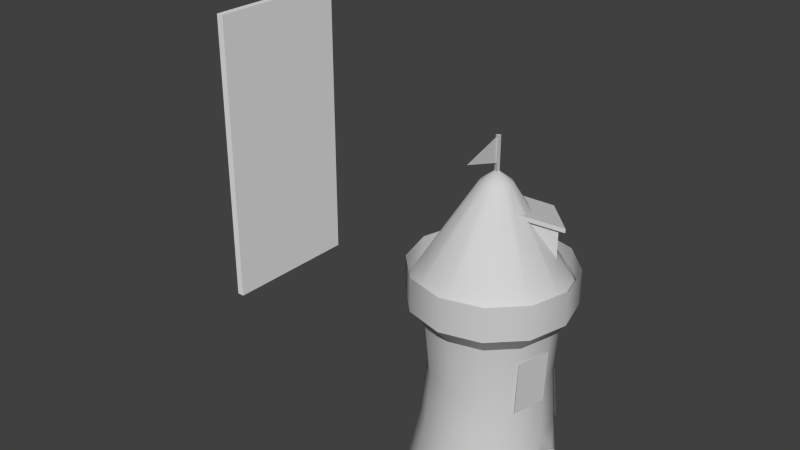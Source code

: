 # Source: wizardtower4.blend  (saved by Blender 2.66.0; exported with 4.5.12 LTS)
import bpy
from mathutils import Matrix  # noqa: F401  (used for matrix-valued properties, if any)

bpy.ops.wm.read_factory_settings(use_empty=True)
scene = bpy.context.scene
scene.name = 'Scene'

# ---- collections
col_collection_1 = bpy.data.collections.new('Collection 1'); scene.collection.children.link(col_collection_1)

# ---- materials (node trees are filled in below, after node groups)
mat_turm_001 = bpy.data.materials.new('Turm.001')
mat_turm_001.alpha_threshold = 0.0
mat_turm_001.use_transparent_shadow = False
mat_turm_001.diffuse_color = (0.64, 0.64, 0.64, 1.0)
mat_turm_001.specular_color = (0.5, 0.5, 0.5)
mat_turm_001.roughness = 0.5
mat_turm_001.specular_intensity = 1.0
mat_material = bpy.data.materials.new('Material')
mat_material.alpha_threshold = 0.0
mat_material.use_transparent_shadow = False
mat_material.roughness = 0.5
mat_material.line_color = (0.0, 0.0, 0.0, 1.0)

# ---- material node trees

# ---- world
world_world = bpy.data.worlds.new('World'); scene.world = world_world
world_world.color = (0.05088, 0.05088, 0.05088)
world_world.use_sun_shadow = False
world_world.sun_shadow_jitter_overblur = 0.0
world_world.cycles.sampling_method = 'MANUAL'
world_world.cycles.sample_map_resolution = 256

# ---- meshes
me_circle = bpy.data.meshes.new('Circle')
me_circle.from_pydata([(0.2986, 0.5171, 33.1), (0.2986, -0.5172, 33.1), (-0.5971, -3.82e-07, 33.1), (0.2986, 0.5171, 33.1), (0.2986, 0.5171, 41.05), (0.2986, -0.5172, 41.05), (0.2986, -0.5172, 33.1), (0.2986, -0.5172, 33.1), (0.2986, -0.5172, 41.05), (-0.5971, -3.82e-07, 41.05), (-0.5971, -3.82e-07, 33.1), (1.337e-05, 8.551e-12, 41.02), (1.913e-05, -9.743, 38.15), (1.243e-05, 7.954e-12, 35.29), (-0.5971, -3.82e-07, 33.1), (-0.5971, -3.82e-07, 41.05), (0.2986, 0.5171, 41.05), (0.2986, 0.5171, 33.1), (-0.5971, -3.82e-07, 41.05), (0.2986, -0.5172, 41.05), (0.2986, 0.5171, 41.05), (5.219, 11.46, 22.59), (5.219, 11.46, 16.19), (-0.3898, 5.854, 25.59), (11.46, 5.219, 22.59), (11.46, 5.219, 16.19), (5.219, 11.46, 16.19), (5.219, 11.46, 22.59), (11.46, 5.219, 16.19), (11.46, 5.219, 22.59), (5.854, -0.3898, 25.59), (5.467, 12.83, 22.21), (5.219, 11.46, 22.59), (-0.3898, 5.854, 25.59), (-0.9491, 6.414, 25.59), (5.467, 12.83, 23.13), (5.467, 12.83, 22.21), (-0.9491, 6.414, 25.59), (-1.977, 5.386, 27.12), (6.414, -0.9491, 25.59), (5.854, -0.3898, 25.59), (11.46, 5.219, 22.59), (12.83, 5.467, 22.21), (12.83, 5.467, 23.13), (5.386, -1.977, 27.12), (6.414, -0.9491, 25.59), (12.83, 5.467, 22.21), (12.83, 5.467, 23.13), (12.83, 5.467, 22.21), (5.467, 12.83, 22.21), (5.467, 12.83, 23.13), (5.467, 12.83, 23.13), (-1.977, 5.386, 27.12), (5.386, -1.977, 27.12), (12.83, 5.467, 23.13), (13.3, 5.482, -29.47), (13.3, 8.512e-06, -26.47), (13.3, 6.355, -41.02), (13.3, -5.476, -29.42), (13.3, -6.354, -41.02), (-1.264, 5.93, -41.02), (-1.264, -5.927, -41.02), (-1.264, -8.393, -13.64), (-1.264, 8.396, -13.64), (-1.264, -8.393, -13.64), (14.29, 9.572e-06, -26.47), (14.29, -5.476, -29.42), (-1.264, 8.396, -13.64), (14.29, 9.572e-06, -26.47), (14.29, 5.482, -29.47), (-1.264, -8.393, -13.64), (-12.39, 7.155, -23.34), (-7.155, 12.39, -23.34), (-8.977, 15.52, -41.02), (-15.54, 8.961, -41.02), (12.39, -7.155, -23.34), (7.155, -12.39, -23.34), (8.945, -15.52, -41.02), (15.58, -6.354, -41.02), (14.29, -5.476, -29.42), (-18.0, -1.151e-05, -41.02), (-14.31, -9.155e-06, -23.34), (14.31, 9.155e-06, -23.34), (14.29, 9.572e-06, -26.47), (-12.39, -7.155, -23.34), (-15.54, -8.961, -41.02), (7.155, 12.39, -23.34), (12.39, 7.155, -23.34), (14.29, 5.482, -29.47), (15.58, 6.355, -41.02), (8.945, 15.52, -41.02), (-7.155, -12.39, -23.34), (-8.977, -15.52, -41.02), (-6.275e-06, 14.31, -23.34), (-0.01615, 17.92, -41.02), (1.203e-05, -14.31, -23.34), (-0.01613, -17.92, -41.02), (-12.39, 7.155, 1.912), (-7.155, 12.39, 1.912), (12.39, -7.155, 1.912), (7.155, -12.39, 1.912), (-14.31, -9.155e-06, 1.912), (14.31, 9.155e-06, 1.912), (12.39, 7.155, 1.912), (-12.39, -7.155, 1.912), (7.155, 12.39, 1.912), (-7.155, -12.39, 1.912), (-2.161e-06, 14.31, 1.912), (1.615e-05, -14.31, 1.912), (-15.31, 8.838, 5.779), (-12.39, 7.155, 1.912), (-14.31, -9.155e-06, 1.912), (-17.68, -1.131e-05, 5.779), (17.68, 1.131e-05, 5.779), (15.31, -8.838, 5.779), (12.39, -7.155, 1.912), (14.31, 9.155e-06, 1.912), (15.31, 8.838, 5.779), (12.39, 7.155, 1.912), (-15.31, -8.838, 5.779), (-12.39, -7.155, 1.912), (8.838, 15.31, 5.779), (7.155, 12.39, 1.912), (-8.838, -15.31, 5.779), (-7.155, -12.39, 1.912), (-3.683e-06, 17.68, 5.779), (-2.161e-06, 14.31, 1.912), (1.893e-05, -17.68, 5.779), (1.615e-05, -14.31, 1.912), (-8.838, 15.31, 5.779), (-7.155, 12.39, 1.912), (8.838, -15.31, 5.779), (7.155, -12.39, 1.912), (15.31, 8.838, 13.51), (17.68, 1.131e-05, 13.51), (17.68, 1.131e-05, 5.779), (15.31, 8.838, 5.779), (-15.31, -8.838, 13.51), (-17.68, -1.131e-05, 13.51), (-17.68, -1.131e-05, 5.779), (-15.31, -8.838, 5.779), (8.838, 15.31, 13.51), (8.838, 15.31, 5.779), (-8.838, -15.31, 13.51), (-8.838, -15.31, 5.779), (-2.423e-06, 17.68, 13.51), (-3.683e-06, 17.68, 5.779), (2.019e-05, -17.68, 13.51), (1.893e-05, -17.68, 5.779), (-8.838, 15.31, 13.51), (-8.838, 15.31, 5.779), (8.838, -15.31, 13.51), (8.838, -15.31, 5.779), (-15.31, 8.838, 13.51), (-15.31, 8.838, 5.779), (15.31, -8.838, 13.51), (15.31, -8.838, 5.779), (9.635e-06, 3.383, 31.4), (1.691, 2.93, 31.4), (8.749, 15.15, 8.935), (-3.056e-06, 17.5, 8.935), (-1.691, 2.93, 31.4), (-8.749, 15.15, 8.935), (1.222e-05, 7.82e-12, 34.0), (-2.93, 1.691, 31.4), (-3.383, -2.164e-06, 31.4), (2.93, -1.691, 31.4), (3.383, 2.164e-06, 31.4), (2.93, 1.691, 31.4), (-2.93, -1.691, 31.4), (-1.691, -2.93, 31.4), (1.691, -2.93, 31.4), (-15.15, 8.749, 8.935), (-17.5, -1.119e-05, 8.935), (1.396e-05, -3.383, 31.4), (-15.15, -8.749, 8.935), (8.749, -15.15, 8.935), (15.15, -8.749, 8.935), (-8.749, -15.15, 8.935), (1.933e-05, -17.5, 8.935), (17.5, 1.119e-05, 8.935), (15.15, 8.749, 8.935), (-1.264, 5.93, -41.02), (15.58, 6.355, -41.02), (14.29, 5.482, -29.47), (-1.264, 8.396, -13.64), (14.29, -5.476, -29.42), (15.58, -6.354, -41.02), (-1.264, -5.927, -41.02), (-1.264, -8.393, -13.64), (14.25, 9.471e-06, -1.676), (12.27, -7.402, -1.676), (11.8, -7.402, -13.67), (13.79, 9.471e-06, -13.67), (6.947, 11.95, -10.59), (11.95, 6.947, -10.59), (12.82, 7.402, -22.58), (7.402, 12.82, -22.58), (13.3, -3.894, -27.95), (14.29, -3.894, -27.95), (13.3, 3.897, -27.97), (14.29, -3.894, -27.95), (14.29, 3.897, -27.97), (14.29, 3.897, -27.97), (-6.498, -11.34, -10.71), (11.56, -6.498, -10.71), (-6.498, 11.56, -10.71), (13.33, 0.1104, -10.71), (6.719, 11.56, -10.71), (11.56, 6.719, -10.71), (0.1104, 13.33, -10.71), (-11.34, -6.498, -10.71), (0.1104, -13.11, -10.71), (6.719, -11.34, -10.71), (-11.34, 6.719, -10.71), (-13.11, 0.1103, -10.71)], [], [(0, 1, 2), (3, 4, 5, 6), (7, 8, 9, 10), (11, 12, 13), (14, 15, 16, 17), (18, 19, 20), (21, 22, 23), (24, 25, 26, 27), (28, 29, 30), (31, 32, 33, 34), (35, 36, 37, 38), (39, 40, 41, 42), (43, 44, 45, 46), (47, 48, 49, 50), (51, 52, 53, 54), (57, 55, 56), (59, 56, 58), (60, 63, 62, 61), (64, 65, 199, 66), (67, 69, 203, 68), (68, 70, 67), (56, 59, 57), (71, 72, 73, 74), (71, 74, 80, 81), (75, 201, 82), (84, 81, 80, 85), (91, 84, 85, 92), (93, 86, 90, 94), (95, 91, 92, 96), (72, 93, 94, 73), (76, 95, 96, 77), (214, 206, 72, 71), (205, 213, 76, 75), (214, 71, 81, 215), (207, 205, 75, 82), (209, 207, 82, 87), (211, 215, 81, 84), (208, 209, 87, 86), (204, 211, 84, 91), (210, 208, 86, 93), (212, 204, 91, 95), (206, 210, 93, 72), (213, 212, 95, 76), (109, 110, 111, 112), (113, 114, 115, 116), (117, 113, 116, 118), (119, 112, 111, 120), (121, 117, 118, 122), (123, 119, 120, 124), (125, 121, 122, 126), (127, 123, 124, 128), (129, 125, 126, 130), (131, 127, 128, 132), (109, 129, 130, 110), (114, 131, 132, 115), (133, 134, 135, 136), (137, 138, 139, 140), (141, 133, 136, 142), (143, 137, 140, 144), (145, 141, 142, 146), (147, 143, 144, 148), (149, 145, 146, 150), (151, 147, 148, 152), (153, 149, 150, 154), (155, 151, 152, 156), (153, 154, 139, 138), (134, 155, 156, 135), (157, 158, 159, 160), (161, 157, 160, 162), (163, 164, 165), (163, 166, 167), (163, 167, 168), (163, 165, 169), (163, 169, 170), (163, 171, 166), (164, 172, 173, 165), (163, 158, 157), (163, 161, 164), (163, 170, 174), (169, 165, 173, 175), (163, 157, 161), (166, 171, 176, 177), (163, 168, 158), (174, 170, 178, 179), (167, 166, 177, 180), (170, 169, 175, 178), (171, 174, 179, 176), (168, 167, 180, 181), (164, 161, 162, 172), (158, 168, 181, 159), (163, 174, 171), (88, 87, 202), (182, 183, 184, 185), (186, 187, 188, 189), (190, 191, 192, 193), (194, 195, 196, 197), (88, 89, 86), (77, 78, 76), (56, 198, 58), (55, 200, 56), (87, 88, 86), (79, 75, 76), (89, 90, 86), (78, 79, 76), (87, 82, 202), (75, 79, 201), (82, 83, 202), (201, 83, 82), (97, 98, 206, 214), (99, 100, 213, 205), (97, 214, 215, 101), (102, 99, 205, 207), (103, 102, 207, 209), (104, 101, 215, 211), (105, 103, 209, 208), (106, 104, 211, 204), (107, 105, 208, 210), (108, 106, 204, 212), (98, 107, 210, 206), (100, 108, 212, 213)])
me_circle.polygons.foreach_set('use_smooth', [0, 0, 0, 0, 0, 0, 0, 0, 0, 0, 0, 0, 0, 0, 0, 0, 0, 0, 0, 0, 0, 0, 1, 1, 1, 1, 1, 1, 1, 1, 1, 1, 1, 1, 1, 1, 1, 1, 1, 1, 1, 1, 1, 1, 1, 1, 1, 1, 1, 1, 1, 1, 1, 1, 1, 1, 1, 1, 1, 1, 1, 1, 1, 1, 1, 1, 1, 1, 1, 1, 1, 1, 1, 1, 1, 1, 1, 1, 1, 1, 1, 1, 1, 1, 1, 1, 1, 1, 1, 1, 1, 1, 1, 1, 1, 1, 1, 1, 0, 0, 1, 1, 1, 1, 1, 1, 1, 1, 1, 1, 1, 1, 1, 1, 1, 1, 1, 1, 1, 1])
_k = set([(73, 74), (73, 94), (74, 80), (77, 78), (77, 96), (78, 79), (79, 201), (80, 85), (83, 201), (83, 202), (85, 92), (88, 89), (88, 202), (89, 90), (90, 94), (92, 96), (97, 98), (97, 101), (98, 107), (99, 100), (99, 102), (100, 108), (101, 104), (102, 103), (103, 105), (104, 106), (105, 107), (106, 108), (109, 112), (109, 129), (110, 111), (110, 130), (111, 120), (112, 119), (113, 114), (113, 117), (114, 131), (115, 116), (115, 132), (116, 118), (117, 121), (118, 122), (119, 123), (120, 124), (121, 125), (122, 126), (123, 127), (124, 128), (125, 129), (126, 130), (127, 131), (128, 132), (133, 134), (133, 141), (134, 155), (135, 136), (135, 156), (136, 142), (137, 138), (137, 143), (138, 153), (139, 140), (139, 154), (140, 144), (141, 145), (142, 146), (143, 147), (144, 148), (145, 149), (146, 150), (147, 151), (148, 152), (149, 153), (150, 154), (151, 155), (152, 156), (159, 160), (159, 181), (160, 162), (162, 172), (172, 173), (173, 175), (175, 178), (176, 177), (176, 179), (177, 180), (178, 179), (180, 181), (182, 183), (182, 185), (183, 184), (184, 185), (186, 187), (186, 189), (187, 188), (188, 189), (190, 191), (190, 193), (191, 192), (192, 193), (194, 195), (194, 197), (195, 196), (196, 197)])
me_circle.attributes.new('sharp_edge', 'BOOLEAN', 'EDGE').data.foreach_set('value', [ (min(e.vertices), max(e.vertices)) in _k for e in me_circle.edges])
_uv = me_circle.uv_layers.new(name='UVMap')
_uv.uv.foreach_set('vector', [0.7798, 0.9278, 0.7798, 0.9524, 0.7586, 0.9401, 0.7798, 0.9278, 0.9662, 0.9278, 0.9662, 0.9524, 0.7798, 0.9524, 0.7798, 0.9524, 0.9662, 0.9524, 0.9663, 0.9769, 0.7799, 0.9769, 0.9865, 0.896, 0.7704, 0.8325, 0.9865, 0.769, 0.7797, 0.9033, 0.9661, 0.9033, 0.9662, 0.9278, 0.7798, 0.9278, 0.9874, 0.9401, 0.9662, 0.9524, 0.9662, 0.9278, 0.1926, 0.132, 0.1926, 0.003289, 0.03326, 0.1312, 0.3699, 0.132, 0.3699, 0.003289, 0.1926, 0.003289, 0.1926, 0.132, 0.3699, 0.003289, 0.3699, 0.132, 0.5293, 0.1312, 0.6805, 0.1397, 0.6942, 0.1222, 0.701, 0.03389, 0.6894, 0.03338, 0.6673, 0.1346, 0.6805, 0.1397, 0.6894, 0.03338, 0.6777, 0.01098, 0.5476, 0.02819, 0.5361, 0.02688, 0.5293, 0.115, 0.5399, 0.1288, 0.553, 0.125, 0.5634, 0.001408, 0.5476, 0.02819, 0.5399, 0.1288, 0.553, 0.125, 0.5523, 0.14, 0.6666, 0.1496, 0.6673, 0.1346, 0.6673, 0.1346, 0.6777, 0.01098, 0.5634, 0.001408, 0.553, 0.125, 0.993, 0.1325, 0.9667, 0.3219, 0.8454, 0.3711, 0.6977, 0.1325, 0.8454, 0.3711, 0.7241, 0.3228, 0.777, 0.9417, 0.7764, 0.9403, 0.7756, 0.9401, 0.7746, 0.9417, 0.7756, 0.9401, 0.7763, 0.9381, 0.7756, 0.9384, 0.7749, 0.9386, 0.7764, 0.9403, 0.7774, 0.939, 0.7769, 0.9386, 0.7763, 0.9381, 0.7763, 0.9381, 0.7756, 0.9401, 0.7764, 0.9403, 0.8454, 0.3711, 0.6977, 0.1325, 0.993, 0.1325, 0.1907, 0.3968, 0.3001, 0.3977, 0.2955, 0.1399, 0.1725, 0.1443, 0.1907, 0.3968, 0.1725, 0.1443, 0.04623, 0.1573, 0.08441, 0.4004, 0.6371, 0.4169, 0.6954, 0.3511, 0.7454, 0.419, 0.1987, 0.4122, 0.09376, 0.4181, 0.04931, 0.1745, 0.176, 0.1583, 0.3067, 0.4094, 0.1987, 0.4122, 0.176, 0.1583, 0.2998, 0.1524, 0.4122, 0.4014, 0.5249, 0.4071, 0.5415, 0.1466, 0.4183, 0.1409, 0.417, 0.4093, 0.3067, 0.4094, 0.2998, 0.1524, 0.4216, 0.153, 0.3001, 0.3977, 0.4122, 0.4014, 0.4183, 0.1409, 0.2955, 0.1399, 0.5281, 0.4111, 0.417, 0.4093, 0.4216, 0.153, 0.5414, 0.1582, 0.1784, 0.5865, 0.2901, 0.5947, 0.3001, 0.3977, 0.1907, 0.3968, 0.6333, 0.614, 0.521, 0.6093, 0.5281, 0.4111, 0.6371, 0.4169, 0.1784, 0.5865, 0.1907, 0.3968, 0.08441, 0.4004, 0.07201, 0.5792, 0.7447, 0.6157, 0.6333, 0.614, 0.6371, 0.4169, 0.7454, 0.419, 0.6338, 0.613, 0.7447, 0.6157, 0.7454, 0.419, 0.6362, 0.4145, 0.1894, 0.5979, 0.08702, 0.5923, 0.09376, 0.4181, 0.1987, 0.4122, 0.5194, 0.6074, 0.6338, 0.613, 0.6362, 0.4145, 0.5249, 0.4071, 0.2972, 0.6018, 0.1894, 0.5979, 0.1987, 0.4122, 0.3067, 0.4094, 0.4044, 0.6014, 0.5194, 0.6074, 0.5249, 0.4071, 0.4122, 0.4014, 0.4084, 0.6056, 0.2972, 0.6018, 0.3067, 0.4094, 0.417, 0.4093, 0.2901, 0.5947, 0.4044, 0.6014, 0.4122, 0.4014, 0.3001, 0.3977, 0.521, 0.6093, 0.4084, 0.6056, 0.417, 0.4093, 0.5281, 0.4111, 0.153, 0.8506, 0.1661, 0.7763, 0.05961, 0.7579, 0.03366, 0.8222, 0.7424, 0.8862, 0.6263, 0.8843, 0.6295, 0.8112, 0.744, 0.8125, 0.6316, 0.8855, 0.7424, 0.8862, 0.744, 0.8125, 0.6315, 0.8114, 0.1683, 0.8488, 0.05726, 0.8248, 0.08028, 0.7664, 0.18, 0.7836, 0.5123, 0.8822, 0.6316, 0.8855, 0.6315, 0.8114, 0.514, 0.8078, 0.2796, 0.8635, 0.1683, 0.8488, 0.18, 0.7836, 0.2877, 0.7941, 0.3927, 0.8758, 0.5123, 0.8822, 0.514, 0.8078, 0.3965, 0.8014, 0.3935, 0.8732, 0.2796, 0.8635, 0.2877, 0.7941, 0.3997, 0.8019, 0.2731, 0.8657, 0.3927, 0.8758, 0.3965, 0.8014, 0.2801, 0.7916, 0.5093, 0.88, 0.3935, 0.8732, 0.3997, 0.8019, 0.5139, 0.8075, 0.153, 0.8506, 0.2731, 0.8657, 0.2801, 0.7916, 0.1661, 0.7763, 0.6263, 0.8843, 0.5093, 0.88, 0.5139, 0.8075, 0.6295, 0.8112, 0.6286, 0.9876, 0.7431, 0.9876, 0.7424, 0.8862, 0.6316, 0.8855, 0.1541, 0.9457, 0.03746, 0.9241, 0.05726, 0.8248, 0.1683, 0.8488, 0.5068, 0.9848, 0.6286, 0.9876, 0.6316, 0.8855, 0.5123, 0.8822, 0.2703, 0.9611, 0.1541, 0.9457, 0.1683, 0.8488, 0.2796, 0.8635, 0.384, 0.9789, 0.5068, 0.9848, 0.5123, 0.8822, 0.3927, 0.8758, 0.3874, 0.972, 0.2703, 0.9611, 0.2796, 0.8635, 0.3935, 0.8732, 0.2602, 0.9685, 0.384, 0.9789, 0.3927, 0.8758, 0.2731, 0.8657, 0.5056, 0.9799, 0.3874, 0.972, 0.3935, 0.8732, 0.5093, 0.88, 0.136, 0.9519, 0.2602, 0.9685, 0.2731, 0.8657, 0.153, 0.8506, 0.6248, 0.985, 0.5056, 0.9799, 0.5093, 0.88, 0.6263, 0.8843, 0.136, 0.9519, 0.153, 0.8506, 0.03366, 0.8222, 0.01164, 0.9277, 0.7431, 0.9876, 0.6248, 0.985, 0.6263, 0.8843, 0.7424, 0.8862, 0.7775, 0.6307, 0.7967, 0.614, 0.9578, 0.7079, 0.9156, 0.7616, 0.7978, 0.6154, 0.778, 0.6335, 0.9213, 0.7668, 0.9596, 0.7121, 0.752, 0.5694, 0.8095, 0.5941, 0.8143, 0.5713, 0.7521, 0.5677, 0.8118, 0.5476, 0.8142, 0.5709, 0.7521, 0.5677, 0.8142, 0.5709, 0.8091, 0.5936, 0.752, 0.5694, 0.8143, 0.5713, 0.8109, 0.5481, 0.752, 0.5694, 0.8109, 0.5481, 0.8001, 0.5267, 0.7521, 0.5677, 0.8016, 0.5253, 0.8118, 0.5476, 0.8095, 0.5941, 0.9855, 0.6482, 1.0, 0.5796, 0.8143, 0.5713, 0.7521, 0.5677, 0.7967, 0.614, 0.7775, 0.6307, 0.752, 0.5694, 0.7978, 0.6154, 0.8095, 0.5941, 0.752, 0.5694, 0.8001, 0.5267, 0.7822, 0.5085, 0.8109, 0.5481, 0.8143, 0.5713, 1.0, 0.5796, 0.9926, 0.5096, 0.752, 0.5694, 0.778, 0.6335, 0.7978, 0.6154, 0.8118, 0.5476, 0.8016, 0.5253, 0.9715, 0.4395, 0.9931, 0.5056, 0.7521, 0.5677, 0.8091, 0.5936, 0.7967, 0.614, 0.7822, 0.5085, 0.8001, 0.5267, 0.9686, 0.444, 0.9301, 0.3871, 0.8142, 0.5709, 0.8118, 0.5476, 0.9931, 0.5056, 0.9983, 0.5754, 0.8001, 0.5267, 0.8109, 0.5481, 0.9926, 0.5096, 0.9686, 0.444, 0.8016, 0.5253, 0.7832, 0.5057, 0.9368, 0.3817, 0.9715, 0.4395, 0.8091, 0.5936, 0.8142, 0.5709, 0.9983, 0.5754, 0.9862, 0.6444, 0.8095, 0.5941, 0.7978, 0.6154, 0.9596, 0.7121, 0.9855, 0.6482, 0.7967, 0.614, 0.8091, 0.5936, 0.9862, 0.6444, 0.9578, 0.7079, 0.7521, 0.5677, 0.7832, 0.5057, 0.8016, 0.5253, 0.647, 0.3232, 0.6362, 0.4145, 0.6959, 0.3489, 0.777, 0.9417, 0.7788, 0.94, 0.7774, 0.939, 0.7764, 0.9403, 0.7749, 0.9386, 0.7858, 0.949, 0.7746, 0.9417, 0.7756, 0.9401, 0.9427, 0.004253, 0.9427, 0.1251, 0.7469, 0.1251, 0.7469, 0.004253, 0.9427, 0.004253, 0.9427, 0.1251, 0.7469, 0.1251, 0.7469, 0.004253, 0.647, 0.3232, 0.6718, 0.1593, 0.5249, 0.4071, 0.5414, 0.1582, 0.6673, 0.1684, 0.5281, 0.4111, 0.8454, 0.3711, 0.7815, 0.347, 0.7241, 0.3228, 0.9667, 0.3219, 0.9093, 0.3465, 0.8454, 0.3711, 0.6362, 0.4145, 0.647, 0.3232, 0.5249, 0.4071, 0.6459, 0.3277, 0.6371, 0.4169, 0.5281, 0.4111, 0.6718, 0.1593, 0.5415, 0.1466, 0.5249, 0.4071, 0.6673, 0.1684, 0.6459, 0.3277, 0.5281, 0.4111, 0.6362, 0.4145, 0.7454, 0.419, 0.6959, 0.3489, 0.6371, 0.4169, 0.6459, 0.3277, 0.6954, 0.3511, 0.7454, 0.419, 0.7449, 0.3746, 0.6959, 0.3489, 0.6954, 0.3511, 0.7449, 0.3746, 0.7454, 0.419, 0.1661, 0.7763, 0.2801, 0.7916, 0.2901, 0.5947, 0.1784, 0.5865, 0.6295, 0.8112, 0.5139, 0.8075, 0.521, 0.6093, 0.6333, 0.614, 0.1661, 0.7763, 0.1784, 0.5865, 0.07201, 0.5792, 0.05961, 0.7579, 0.744, 0.8125, 0.6295, 0.8112, 0.6333, 0.614, 0.7447, 0.6157, 0.6315, 0.8114, 0.744, 0.8125, 0.7447, 0.6157, 0.6338, 0.613, 0.18, 0.7836, 0.08028, 0.7664, 0.08702, 0.5923, 0.1894, 0.5979, 0.514, 0.8078, 0.6315, 0.8114, 0.6338, 0.613, 0.5194, 0.6074, 0.2877, 0.7941, 0.18, 0.7836, 0.1894, 0.5979, 0.2972, 0.6018, 0.3965, 0.8014, 0.514, 0.8078, 0.5194, 0.6074, 0.4044, 0.6014, 0.3997, 0.8019, 0.2877, 0.7941, 0.2972, 0.6018, 0.4084, 0.6056, 0.2801, 0.7916, 0.3965, 0.8014, 0.4044, 0.6014, 0.2901, 0.5947, 0.5139, 0.8075, 0.3997, 0.8019, 0.4084, 0.6056, 0.521, 0.6093])
me_circle.materials.append(mat_turm_001)
me_circle.use_remesh_preserve_volume = False
me_circle.use_remesh_preserve_attributes = False
me_circle.use_mirror_vertex_groups = False
me_circle.update()
me_cube = bpy.data.meshes.new('Cube')
me_cube.from_pydata([(-1.0, -20.0, -41.0), (-1.0, 20.0, -41.0), (1.0, 20.0, -41.0), (1.0, -20.0, -41.0), (-1.0, -20.0, 41.0), (-1.0, 20.0, 41.0), (1.0, 20.0, 41.0), (1.0, -20.0, 41.0)], [], [(4, 5, 1, 0), (5, 6, 2, 1), (6, 7, 3, 2), (7, 4, 0, 3), (0, 1, 2, 3), (7, 6, 5, 4)])
_uv = me_cube.uv_layers.new(name='UVMap')
_uv.uv.foreach_set('vector', [1.0, 1.0, 0.0, 1.0, 0.0, 0.0, 1.0, 0.0, 1.0, 1.0, 0.0, 1.0, 0.0, 0.0, 1.0, 0.0, 1.0, 1.0, 0.0, 1.0, 0.0, 0.0, 1.0, 0.0, 1.0, 1.0, 0.0, 1.0, 0.0, 0.0, 1.0, 0.0, 1.0, 1.0, 0.0, 1.0, 0.0, 0.0, 1.0, 0.0, 1.0, 1.0, 0.0, 1.0, 0.0, 0.0, 1.0, 0.0])
me_cube.materials.append(mat_material)
me_cube.use_remesh_preserve_volume = False
me_cube.use_remesh_preserve_attributes = False
me_cube.use_mirror_vertex_groups = False
me_cube.update()

# ---- objects
ob_circle = bpy.data.objects.new('Circle', me_circle)
ob_cube = bpy.data.objects.new('Cube', me_cube)

# ---- transforms, parenting, visibility, modifiers, constraints
ob_circle.location = (0.0, 0.0, 0.0)
ob_circle.lineart.crease_threshold = 0.0
ob_cube.location = (-100.0, 40.0, 0.0)
ob_cube.lineart.crease_threshold = 0.0

# ---- collection membership
col_collection_1.objects.link(ob_circle)
col_collection_1.objects.link(ob_cube)

# ---- scene / render settings (as saved in the file)
scene.frame_start = 1; scene.frame_end = 250; scene.frame_set(34)
scene.render.engine = 'BLENDER_EEVEE_NEXT'
scene.render.image_settings.color_mode = 'RGB'
scene.render.image_settings.compression = 90
scene.render.resolution_percentage = 50
scene.render.dither_intensity = 0.0
scene.render.bake_margin = 2
scene.render.bake_bias = 0.0
scene.cycles.use_denoising = False
scene.cycles.samples = 10
scene.cycles.sampling_pattern = 'TABULATED_SOBOL'
scene.cycles.light_sampling_threshold = 0.0
scene.cycles.use_adaptive_sampling = False
scene.cycles.use_light_tree = False
scene.cycles.blur_glossy = 0.0
scene.cycles.volume_bounces = 1
scene.cycles.pixel_filter_type = 'GAUSSIAN'
scene.cycles.sample_clamp_indirect = 0.0
scene.view_settings.view_transform = 'Standard'
bpy.context.view_layer.update()

# ---- added for rendering (the .blend has no active camera and no usable light): camera, sun
cam_auto = bpy.data.cameras.new('AutoCamera')
cam_auto.lens = 50.0
cam_auto.sensor_width = 36.0
cam_auto.clip_end = 2662.75
ob_auto_camera = bpy.data.objects.new('AutoCamera', cam_auto)
scene.collection.objects.link(ob_auto_camera)
ob_auto_camera.location = (110.062, -161.03, 121.397)
ob_auto_camera.rotation_euler = (1.09748, -7.21219e-08, 0.694738)
scene.camera = ob_auto_camera
light_auto_sun = bpy.data.lights.new('AutoSun', 'SUN')
light_auto_sun.energy = 3.0
light_auto_sun.angle = 0.0523599
ob_auto_sun = bpy.data.objects.new('AutoSun', light_auto_sun)
scene.collection.objects.link(ob_auto_sun)
ob_auto_sun.rotation_euler = (0.872665, 0.174533, 0.523599)
bpy.context.view_layer.update()
